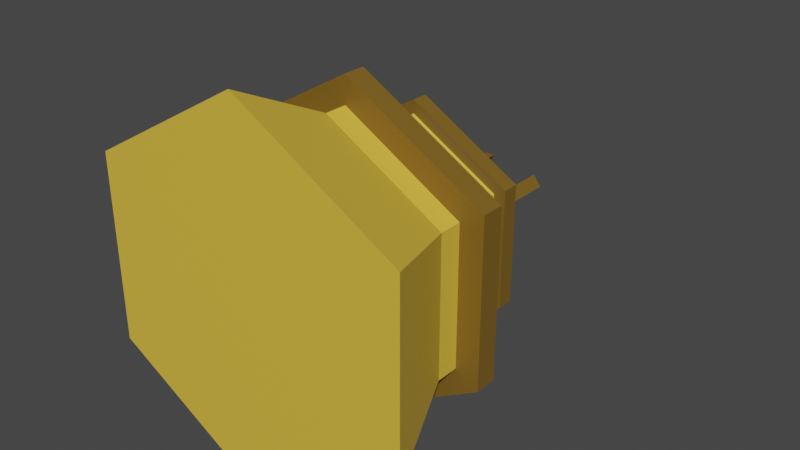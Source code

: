 # Source: hub.blend  (saved by Blender 2.80.75; exported with 4.5.12 LTS)
import bpy
from mathutils import Matrix  # noqa: F401  (used for matrix-valued properties, if any)

bpy.ops.wm.read_factory_settings(use_empty=True)
scene = bpy.context.scene
scene.name = 'Scene'

# ---- collections
col_collection = bpy.data.collections.new('Collection'); scene.collection.children.link(col_collection)

# ---- materials (node trees are filled in below, after node groups)
mat_light = bpy.data.materials.new('Light')
mat_light.use_transparent_shadow = False
mat_dark = bpy.data.materials.new('Dark')
mat_dark.use_transparent_shadow = False
mat_windows = bpy.data.materials.new('Windows')
mat_windows.use_transparent_shadow = False

# ---- material node trees
mat_light.use_nodes = True; mat_light.node_tree.nodes.clear()
_N = mat_light.node_tree.nodes; _L = mat_light.node_tree.links
n0 = _N.new('ShaderNodeOutputMaterial'); n0.name = 'Material Output'; n0.location = (300, 300)
n1 = _N.new('ShaderNodeBsdfPrincipled'); n1.name = 'Principled BSDF'; n1.location = (10, 300)
n1.distribution = 'GGX'
n1.subsurface_method = 'BURLEY'
n1.inputs[0].default_value = (0.7991, 0.5149, 0.05448, 1.0)
n1.inputs[3].default_value = 1.45
n1.inputs[27].default_value = (0.0, 0.0, 0.0, 1.0)
n1.inputs[28].default_value = 1.0
_L.new(n1.outputs[0], n0.inputs[0])
n0.is_active_output = True
mat_dark.use_nodes = True; mat_dark.node_tree.nodes.clear()
_N = mat_dark.node_tree.nodes; _L = mat_dark.node_tree.links
n0 = _N.new('ShaderNodeOutputMaterial'); n0.name = 'Material Output'; n0.location = (300, 300)
n1 = _N.new('ShaderNodeBsdfPrincipled'); n1.name = 'Principled BSDF'; n1.location = (10, 300)
n1.distribution = 'GGX'
n1.subsurface_method = 'BURLEY'
n1.inputs[0].default_value = (0.1946, 0.1095, 0.01298, 1.0)
n1.inputs[3].default_value = 1.45
n1.inputs[27].default_value = (0.0, 0.0, 0.0, 1.0)
n1.inputs[28].default_value = 1.0
_L.new(n1.outputs[0], n0.inputs[0])
n0.is_active_output = True
mat_windows.use_nodes = True; mat_windows.node_tree.nodes.clear()
_N = mat_windows.node_tree.nodes; _L = mat_windows.node_tree.links
n0 = _N.new('ShaderNodeOutputMaterial'); n0.name = 'Material Output'; n0.location = (300, 300)
n1 = _N.new('ShaderNodeBsdfPrincipled'); n1.name = 'Principled BSDF'; n1.location = (10, 300)
n1.distribution = 'GGX'
n1.subsurface_method = 'BURLEY'
n1.inputs[0].default_value = (0.06661, 0.2787, 0.8, 1.0)
n1.inputs[3].default_value = 1.45
n1.inputs[27].default_value = (0.0, 0.0, 0.0, 1.0)
n1.inputs[28].default_value = 1.0
_L.new(n1.outputs[0], n0.inputs[0])
n0.is_active_output = True

# ---- world
world_world = bpy.data.worlds.new('World'); scene.world = world_world
world_world.use_nodes = True; world_world.node_tree.nodes.clear()
_N = world_world.node_tree.nodes; _L = world_world.node_tree.links
n0 = _N.new('ShaderNodeOutputWorld'); n0.name = 'World Output'; n0.location = (300, 300)
n1 = _N.new('ShaderNodeBackground'); n1.name = 'Background'; n1.location = (10, 300)
n1.inputs[0].default_value = (0.05088, 0.05088, 0.05088, 1.0)
_L.new(n1.outputs[0], n0.inputs[0])
n0.is_active_output = True
world_world.color = (0.05088, 0.05088, 0.05088)
world_world.use_sun_shadow = False
world_world.sun_shadow_jitter_overblur = 0.0

# ---- meshes
me_cone = bpy.data.meshes.new('Cone')
me_cone.from_pydata([(7.947e-08, 5.0, 0.07259), (4.33, 2.5, 0.07259), (4.33, -2.5, 0.07259), (-3.576e-07, -5.0, 0.07259), (1.707e-08, 3.691, 2.778), (-4.33, -2.5, 0.07259), (-4.33, 2.5, 0.07259), (3.197, 1.846, 2.778), (3.197, -1.846, 2.778), (-3.056e-07, -3.691, 2.778), (-3.197, -1.846, 2.778), (-3.197, 1.846, 2.778), (-3.197, 1.846, 3.396), (3.964e-10, 3.691, 3.396), (-3.197, -1.846, 3.396), (-3.223e-07, -3.691, 3.396), (3.197, -1.846, 3.396), (3.197, 1.846, 3.396), (-3.197, 1.846, 4.006), (1.682e-08, 3.691, 4.006), (-3.197, -1.846, 4.006), (-3.059e-07, -3.691, 4.006), (3.197, -1.846, 4.006), (3.197, 1.846, 4.006), (-3.825, 2.208, 3.396), (-1.549e-08, 4.416, 3.396), (-3.825, -2.208, 3.396), (-3.859e-07, -4.416, 3.396), (3.825, -2.208, 3.396), (3.825, 2.208, 3.396), (-3.825, 2.208, 4.006), (3.27e-08, 4.416, 4.006), (-3.825, -2.208, 4.006), (-3.377e-07, -4.416, 4.006), (3.825, -2.208, 4.006), (3.825, 2.208, 4.006), (-1.871, 1.08, 4.006), (-1.22e-07, 2.161, 4.006), (-1.871, -1.08, 4.006), (-3.109e-07, -2.161, 4.006), (1.871, -1.08, 4.006), (1.871, 1.08, 4.006), (-2.41, 1.391, 5.775), (-4.84e-08, 2.783, 5.775), (-2.41, -1.391, 5.775), (-2.917e-07, -2.783, 5.775), (2.41, -1.391, 5.775), (2.41, 1.391, 5.775), (-1.895, 1.094, 6.213), (-1.4e-07, 2.188, 6.213), (-1.895, -1.094, 6.213), (-3.313e-07, -2.188, 6.213), (1.895, -1.094, 6.213), (1.895, 1.094, 6.213), (-2.713, 1.566, 5.775), (-4.073e-08, 3.133, 5.775), (-2.713, -1.566, 5.775), (-2.917e-07, -3.133, 5.775), (2.713, -1.566, 5.775), (2.713, 1.566, 5.775), (-2.713, 1.566, 6.213), (-4.073e-08, 3.133, 6.213), (-2.713, -1.566, 6.213), (-2.917e-07, -3.133, 6.213), (2.713, -1.566, 6.213), (2.713, 1.566, 6.213), (2.346, 1.354, 5.565), (-5.714e-08, 2.709, 5.565), (-2.94e-07, -2.709, 5.565), (2.346, -1.354, 5.565), (-2.346, 1.354, 5.565), (-2.346, -1.354, 5.565), (-1.018e-07, 2.331, 4.49), (2.019, -1.165, 4.49), (-2.019, -1.165, 4.49), (2.019, 1.165, 4.49), (-3.056e-07, -2.331, 4.49), (-2.019, 1.165, 4.49), (-0.06104, -0.3818, 6.123), (-0.06104, -0.3818, 9.123), (0.06887, -0.6068, 6.123), (0.06887, -0.6068, 9.123), (-0.1909, -0.6068, 6.123), (-0.1909, -0.6068, 9.123), (0.3423, 0.6577, 4.776), (0.3423, 0.6577, 10.47), (0.7131, 0.6163, 4.776), (0.7131, 0.6163, 10.47), (0.4918, 0.3158, 4.776), (0.4918, 0.3158, 10.47), (-0.6045, 0.5059, 4.372), (-0.6045, 0.5059, 10.07), (-0.4051, 0.4836, 4.372), (-0.4051, 0.4836, 10.07), (-0.5241, 0.3221, 4.372), (-0.5241, 0.3221, 10.07)], [], [(5, 10, 11, 6), (3, 9, 10, 5), (6, 11, 4, 0), (2, 8, 9, 3), (7, 17, 16, 8), (1, 7, 8, 2), (0, 1, 2, 3, 5, 6), (0, 4, 7, 1), (19, 31, 30, 18), (11, 12, 13, 4), (8, 16, 15, 9), (9, 15, 14, 10), (10, 14, 12, 11), (4, 13, 17, 7), (23, 41, 40, 22), (13, 25, 29, 17), (21, 33, 34, 22), (14, 26, 24, 12), (17, 29, 28, 16), (20, 32, 33, 21), (24, 30, 31, 25), (25, 31, 35, 29), (28, 34, 33, 27), (26, 32, 30, 24), (29, 35, 34, 28), (27, 33, 32, 26), (15, 27, 26, 14), (22, 34, 35, 23), (18, 30, 32, 20), (16, 28, 27, 15), (23, 35, 31, 19), (12, 24, 25, 13), (67, 43, 47, 66), (21, 39, 38, 20), (18, 36, 37, 19), (19, 37, 41, 23), (22, 40, 39, 21), (20, 38, 36, 18), (46, 58, 57, 45), (69, 46, 45, 68), (71, 44, 42, 70), (66, 47, 46, 69), (68, 45, 44, 71), (70, 42, 43, 67), (49, 48, 50, 51, 52, 53), (48, 60, 62, 50), (52, 64, 65, 53), (45, 57, 56, 44), (49, 61, 60, 48), (43, 55, 59, 47), (59, 65, 64, 58), (57, 63, 62, 56), (54, 60, 61, 55), (55, 61, 65, 59), (58, 64, 63, 57), (56, 62, 60, 54), (53, 65, 61, 49), (42, 54, 55, 43), (50, 62, 63, 51), (47, 59, 58, 46), (44, 56, 54, 42), (51, 63, 64, 52), (77, 70, 67, 72), (76, 68, 71, 74), (75, 66, 69, 73), (74, 71, 70, 77), (73, 69, 68, 76), (72, 67, 66, 75), (37, 72, 75, 41), (40, 73, 76, 39), (38, 74, 77, 36), (41, 75, 73, 40), (39, 76, 74, 38), (36, 77, 72, 37), (78, 79, 81, 80), (80, 81, 83, 82), (81, 79, 83), (82, 83, 79, 78), (78, 80, 82), (84, 85, 87, 86), (86, 87, 89, 88), (87, 85, 89), (88, 89, 85, 84), (84, 86, 88), (90, 91, 93, 92), (92, 93, 95, 94), (93, 91, 95), (94, 95, 91, 90), (90, 92, 94)])
me_cone.polygons.foreach_set('material_index', [0, 0, 0, 0, 0, 0, 0, 0, 1, 0, 0, 0, 0, 0, 0, 1, 1, 1, 1, 1, 1, 1, 1, 1, 1, 1, 1, 1, 1, 1, 1, 1, 0, 0, 0, 0, 0, 0, 1, 0, 0, 0, 0, 0, 0, 1, 1, 1, 1, 1, 1, 1, 1, 1, 1, 1, 1, 1, 1, 1, 1, 1, 2, 2, 2, 2, 2, 2, 0, 0, 0, 0, 0, 0, 1, 1, 1, 1, 1, 1, 1, 1, 1, 1, 1, 1, 1, 1, 1])
_uv = me_cone.uv_layers.new(name='UVMap')
_uv.uv.foreach_set('vector', [0.5422, 0.13, 0.5422, 0.13, 0.5422, 0.37, 0.5422, 0.37, 0.75, 0.01, 0.75, 0.01, 0.5422, 0.13, 0.5422, 0.13, 0.5422, 0.37, 0.5422, 0.37, 0.75, 0.49, 0.75, 0.49, 0.9578, 0.13, 0.9578, 0.13, 0.75, 0.01, 0.75, 0.01, 0.9578, 0.37, 0.9578, 0.37, 0.9578, 0.13, 0.9578, 0.13, 0.9578, 0.37, 0.9578, 0.37, 0.9578, 0.13, 0.9578, 0.13, 0.75, 0.49, 0.9578, 0.37, 0.9578, 0.13, 0.75, 0.01, 0.5422, 0.13, 0.5422, 0.37, 0.75, 0.49, 0.75, 0.49, 0.9578, 0.37, 0.9578, 0.37, 0.75, 0.49, 0.75, 0.49, 0.5422, 0.37, 0.5422, 0.37, 0.5422, 0.37, 0.5422, 0.37, 0.75, 0.49, 0.75, 0.49, 0.9578, 0.13, 0.9578, 0.13, 0.75, 0.01, 0.75, 0.01, 0.75, 0.01, 0.75, 0.01, 0.5422, 0.13, 0.5422, 0.13, 0.5422, 0.13, 0.5422, 0.13, 0.5422, 0.37, 0.5422, 0.37, 0.75, 0.49, 0.75, 0.49, 0.9578, 0.37, 0.9578, 0.37, 0.9578, 0.37, 0.9578, 0.37, 0.9578, 0.13, 0.9578, 0.13, 0.75, 0.49, 0.75, 0.49, 0.9578, 0.37, 0.9578, 0.37, 0.75, 0.01, 0.75, 0.01, 0.9578, 0.13, 0.9578, 0.13, 0.5422, 0.13, 0.5422, 0.13, 0.5422, 0.37, 0.5422, 0.37, 0.9578, 0.37, 0.9578, 0.37, 0.9578, 0.13, 0.9578, 0.13, 0.5422, 0.13, 0.5422, 0.13, 0.75, 0.01, 0.75, 0.01, 0.5422, 0.37, 0.5422, 0.37, 0.75, 0.49, 0.75, 0.49, 0.75, 0.49, 0.75, 0.49, 0.9578, 0.37, 0.9578, 0.37, 0.9578, 0.13, 0.9578, 0.13, 0.75, 0.01, 0.75, 0.01, 0.5422, 0.13, 0.5422, 0.13, 0.5422, 0.37, 0.5422, 0.37, 0.9578, 0.37, 0.9578, 0.37, 0.9578, 0.13, 0.9578, 0.13, 0.75, 0.01, 0.75, 0.01, 0.5422, 0.13, 0.5422, 0.13, 0.75, 0.01, 0.75, 0.01, 0.5422, 0.13, 0.5422, 0.13, 0.9578, 0.13, 0.9578, 0.13, 0.9578, 0.37, 0.9578, 0.37, 0.5422, 0.37, 0.5422, 0.37, 0.5422, 0.13, 0.5422, 0.13, 0.9578, 0.13, 0.9578, 0.13, 0.75, 0.01, 0.75, 0.01, 0.9578, 0.37, 0.9578, 0.37, 0.75, 0.49, 0.75, 0.49, 0.5422, 0.37, 0.5422, 0.37, 0.75, 0.49, 0.75, 0.49, 0.75, 0.49, 0.75, 0.49, 0.9578, 0.37, 0.9578, 0.37, 0.75, 0.01, 0.75, 0.01, 0.5422, 0.13, 0.5422, 0.13, 0.5422, 0.37, 0.5422, 0.37, 0.75, 0.49, 0.75, 0.49, 0.75, 0.49, 0.75, 0.49, 0.9578, 0.37, 0.9578, 0.37, 0.9578, 0.13, 0.9578, 0.13, 0.75, 0.01, 0.75, 0.01, 0.5422, 0.13, 0.5422, 0.13, 0.5422, 0.37, 0.5422, 0.37, 0.9578, 0.13, 0.9578, 0.13, 0.75, 0.01, 0.75, 0.01, 0.9578, 0.13, 0.9578, 0.13, 0.75, 0.01, 0.75, 0.01, 0.5422, 0.13, 0.5422, 0.13, 0.5422, 0.37, 0.5422, 0.37, 0.9578, 0.37, 0.9578, 0.37, 0.9578, 0.13, 0.9578, 0.13, 0.75, 0.01, 0.75, 0.01, 0.5422, 0.13, 0.5422, 0.13, 0.5422, 0.37, 0.5422, 0.37, 0.75, 0.49, 0.75, 0.49, 0.75, 0.49, 0.5422, 0.37, 0.5422, 0.13, 0.75, 0.01, 0.9578, 0.13, 0.9578, 0.37, 0.5422, 0.37, 0.5422, 0.37, 0.5422, 0.13, 0.5422, 0.13, 0.9578, 0.13, 0.9578, 0.13, 0.9578, 0.37, 0.9578, 0.37, 0.75, 0.01, 0.75, 0.01, 0.5422, 0.13, 0.5422, 0.13, 0.75, 0.49, 0.75, 0.49, 0.5422, 0.37, 0.5422, 0.37, 0.75, 0.49, 0.75, 0.49, 0.9578, 0.37, 0.9578, 0.37, 0.9578, 0.37, 0.9578, 0.37, 0.9578, 0.13, 0.9578, 0.13, 0.75, 0.01, 0.75, 0.01, 0.5422, 0.13, 0.5422, 0.13, 0.5422, 0.37, 0.5422, 0.37, 0.75, 0.49, 0.75, 0.49, 0.75, 0.49, 0.75, 0.49, 0.9578, 0.37, 0.9578, 0.37, 0.9578, 0.13, 0.9578, 0.13, 0.75, 0.01, 0.75, 0.01, 0.5422, 0.13, 0.5422, 0.13, 0.5422, 0.37, 0.5422, 0.37, 0.9578, 0.37, 0.9578, 0.37, 0.75, 0.49, 0.75, 0.49, 0.5422, 0.37, 0.5422, 0.37, 0.75, 0.49, 0.75, 0.49, 0.5422, 0.13, 0.5422, 0.13, 0.75, 0.01, 0.75, 0.01, 0.9578, 0.37, 0.9578, 0.37, 0.9578, 0.13, 0.9578, 0.13, 0.5422, 0.13, 0.5422, 0.13, 0.5422, 0.37, 0.5422, 0.37, 0.75, 0.01, 0.75, 0.01, 0.9578, 0.13, 0.9578, 0.13, 0.5422, 0.37, 0.5422, 0.37, 0.75, 0.49, 0.75, 0.49, 0.75, 0.01, 0.75, 0.01, 0.5422, 0.13, 0.5422, 0.13, 0.9578, 0.37, 0.9578, 0.37, 0.9578, 0.13, 0.9578, 0.13, 0.5422, 0.13, 0.5422, 0.13, 0.5422, 0.37, 0.5422, 0.37, 0.9578, 0.13, 0.9578, 0.13, 0.75, 0.01, 0.75, 0.01, 0.75, 0.49, 0.75, 0.49, 0.9578, 0.37, 0.9578, 0.37, 0.75, 0.49, 0.75, 0.49, 0.9578, 0.37, 0.9578, 0.37, 0.9578, 0.13, 0.9578, 0.13, 0.75, 0.01, 0.75, 0.01, 0.5422, 0.13, 0.5422, 0.13, 0.5422, 0.37, 0.5422, 0.37, 0.9578, 0.37, 0.9578, 0.37, 0.9578, 0.13, 0.9578, 0.13, 0.75, 0.01, 0.75, 0.01, 0.5422, 0.13, 0.5422, 0.13, 0.5422, 0.37, 0.5422, 0.37, 0.75, 0.49, 0.75, 0.49, 1.0, 0.5, 1.0, 1.0, 0.6667, 1.0, 0.6667, 0.5, 0.6667, 0.5, 0.6667, 1.0, 0.3333, 1.0, 0.3333, 0.5, 0.4578, 0.13, 0.25, 0.49, 0.04215, 0.13, 0.3333, 0.5, 0.3333, 1.0, -5.96e-08, 1.0, -5.96e-08, 0.5, 0.75, 0.49, 0.9578, 0.13, 0.5422, 0.13, 1.0, 0.5, 1.0, 1.0, 0.6667, 1.0, 0.6667, 0.5, 0.6667, 0.5, 0.6667, 1.0, 0.3333, 1.0, 0.3333, 0.5, 0.4578, 0.13, 0.25, 0.49, 0.04215, 0.13, 0.3333, 0.5, 0.3333, 1.0, -5.96e-08, 1.0, -5.96e-08, 0.5, 0.75, 0.49, 0.9578, 0.13, 0.5422, 0.13, 1.0, 0.5, 1.0, 1.0, 0.6667, 1.0, 0.6667, 0.5, 0.6667, 0.5, 0.6667, 1.0, 0.3333, 1.0, 0.3333, 0.5, 0.4578, 0.13, 0.25, 0.49, 0.04215, 0.13, 0.3333, 0.5, 0.3333, 1.0, -5.96e-08, 1.0, -5.96e-08, 0.5, 0.75, 0.49, 0.9578, 0.13, 0.5422, 0.13])
me_cone.materials.append(mat_light)
me_cone.materials.append(mat_dark)
me_cone.materials.append(mat_windows)
me_cone.use_remesh_preserve_volume = False
me_cone.use_remesh_preserve_attributes = False
me_cone.use_mirror_vertex_groups = False
me_cone.update()

# ---- objects
ob_hub = bpy.data.objects.new('hub', me_cone)
ob_root = bpy.data.objects.new('root', None)
ob_buildingrotation = bpy.data.objects.new('buildingrotation', None)

# ---- transforms, parenting, visibility, modifiers, constraints
ob_hub.parent = ob_buildingrotation
ob_hub.location = (0.0, 0.0, 0.0)
ob_hub.lineart.crease_threshold = 0.0
ob_root.location = (0.0, 0.0, 0.0)
ob_root.lineart.crease_threshold = 0.0
ob_buildingrotation.parent = ob_root
ob_buildingrotation.location = (0.0, 0.0, 0.0)
ob_buildingrotation.rotation_euler = (-1.571, 0.0, 0.0)
ob_buildingrotation.lineart.crease_threshold = 0.0

# ---- collection membership
col_collection.objects.link(ob_hub)
col_collection.objects.link(ob_root)
col_collection.objects.link(ob_buildingrotation)

# ---- scene / render settings (as saved in the file)
scene.frame_start = 1; scene.frame_end = 250; scene.frame_set(1)
scene.render.engine = 'BLENDER_EEVEE_NEXT'
scene.cycles.use_denoising = False
scene.cycles.samples = 128
scene.cycles.sampling_pattern = 'TABULATED_SOBOL'
scene.cycles.use_adaptive_sampling = False
scene.cycles.use_light_tree = False
scene.view_settings.view_transform = 'Filmic'
bpy.context.view_layer.update()

# ---- added for rendering (the .blend has no active camera and no usable light): camera, sun
cam_auto = bpy.data.cameras.new('AutoCamera')
cam_auto.lens = 50.0
cam_auto.sensor_width = 36.0
cam_auto.clip_end = 1000.0
ob_auto_camera = bpy.data.objects.new('AutoCamera', cam_auto)
scene.collection.objects.link(ob_auto_camera)
ob_auto_camera.location = (15.5675, -13.4098, 12.454)
ob_auto_camera.rotation_euler = (1.09748, -7.21219e-08, 0.694738)
scene.camera = ob_auto_camera
light_auto_sun = bpy.data.lights.new('AutoSun', 'SUN')
light_auto_sun.energy = 3.0
light_auto_sun.angle = 0.0523599
ob_auto_sun = bpy.data.objects.new('AutoSun', light_auto_sun)
scene.collection.objects.link(ob_auto_sun)
ob_auto_sun.rotation_euler = (0.872665, 0.174533, 0.523599)
bpy.context.view_layer.update()
